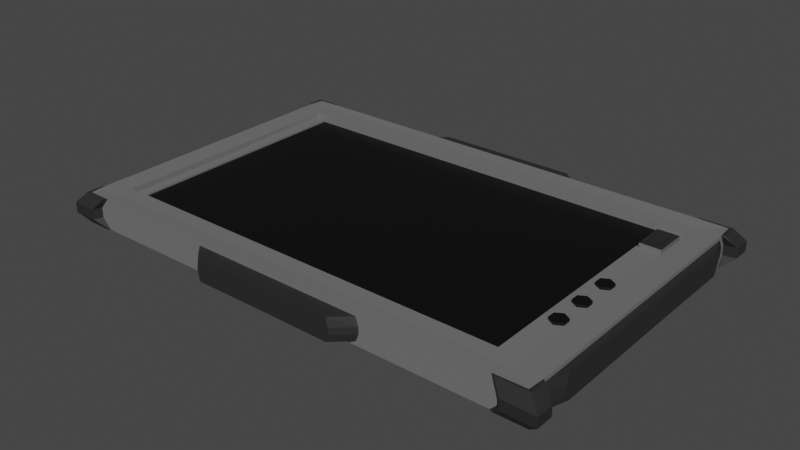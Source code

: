 # Source: tablet.blend  (saved by Blender 2.91.10; exported with 4.5.12 LTS)
import bpy
from mathutils import Matrix  # noqa: F401  (used for matrix-valued properties, if any)

bpy.ops.wm.read_factory_settings(use_empty=True)
scene = bpy.context.scene
scene.name = 'Scene'

# ---- collections
col_collection = bpy.data.collections.new('Collection'); scene.collection.children.link(col_collection)

# ---- materials (node trees are filled in below, after node groups)
mat_material_003 = bpy.data.materials.new('Material.003')
mat_material_003.use_transparent_shadow = False
mat_screen = bpy.data.materials.new('Screen')
mat_screen.use_transparent_shadow = False
mat_rugged = bpy.data.materials.new('Rugged')
mat_rugged.use_transparent_shadow = False
mat_material_004 = bpy.data.materials.new('Material.004')
mat_material_004.use_transparent_shadow = False
mat_material_005 = bpy.data.materials.new('Material.005')
mat_material_005.use_transparent_shadow = False
mat_material_006 = bpy.data.materials.new('Material.006')
mat_material_006.use_transparent_shadow = False

# ---- material node trees
mat_material_003.use_nodes = True; mat_material_003.node_tree.nodes.clear()
_N = mat_material_003.node_tree.nodes; _L = mat_material_003.node_tree.links
n0 = _N.new('ShaderNodeBsdfPrincipled'); n0.name = 'Principled BSDF'; n0.location = (10, 300)
n0.distribution = 'GGX'
n0.subsurface_method = 'BURLEY'
n0.inputs[0].default_value = (0.1593, 0.1593, 0.1593, 1.0)
n0.inputs[3].default_value = 1.45
n0.inputs[27].default_value = (0.0, 0.0, 0.0, 1.0)
n0.inputs[28].default_value = 1.0
n1 = _N.new('ShaderNodeOutputMaterial'); n1.name = 'Material Output'; n1.location = (300, 300)
_L.new(n0.outputs[0], n1.inputs[0])
n1.is_active_output = True
mat_screen.use_nodes = True; mat_screen.node_tree.nodes.clear()
_N = mat_screen.node_tree.nodes; _L = mat_screen.node_tree.links
n0 = _N.new('ShaderNodeBsdfPrincipled'); n0.name = 'Principled BSDF'; n0.location = (10, 300)
n0.distribution = 'GGX'
n0.subsurface_method = 'BURLEY'
n0.inputs[0].default_value = (0.0, 0.0, 0.0, 1.0)
n0.inputs[3].default_value = 1.45
n0.inputs[27].default_value = (0.0, 0.0, 0.0, 1.0)
n0.inputs[28].default_value = 1.0
n1 = _N.new('ShaderNodeOutputMaterial'); n1.name = 'Material Output'; n1.location = (300, 300)
_L.new(n0.outputs[0], n1.inputs[0])
n1.is_active_output = True
mat_rugged.use_nodes = True; mat_rugged.node_tree.nodes.clear()
_N = mat_rugged.node_tree.nodes; _L = mat_rugged.node_tree.links
n0 = _N.new('ShaderNodeBsdfPrincipled'); n0.name = 'Principled BSDF'; n0.location = (10, 300)
n0.distribution = 'GGX'
n0.subsurface_method = 'BURLEY'
n0.inputs[0].default_value = (0.02198, 0.02198, 0.02198, 1.0)
n0.inputs[3].default_value = 1.45
n0.inputs[27].default_value = (0.0, 0.0, 0.0, 1.0)
n0.inputs[28].default_value = 1.0
n1 = _N.new('ShaderNodeOutputMaterial'); n1.name = 'Material Output'; n1.location = (300, 300)
_L.new(n0.outputs[0], n1.inputs[0])
n1.is_active_output = True
mat_material_004.use_nodes = True; mat_material_004.node_tree.nodes.clear()
_N = mat_material_004.node_tree.nodes; _L = mat_material_004.node_tree.links
n0 = _N.new('ShaderNodeBsdfPrincipled'); n0.name = 'Principled BSDF'; n0.location = (10, 300)
n0.distribution = 'GGX'
n0.subsurface_method = 'BURLEY'
n0.inputs[0].default_value = (0.0, 0.0, 0.0, 1.0)
n0.inputs[3].default_value = 1.45
n0.inputs[27].default_value = (0.0, 0.0, 0.0, 1.0)
n0.inputs[28].default_value = 1.0
n1 = _N.new('ShaderNodeOutputMaterial'); n1.name = 'Material Output'; n1.location = (300, 300)
_L.new(n0.outputs[0], n1.inputs[0])
n1.is_active_output = True
mat_material_005.use_nodes = True; mat_material_005.node_tree.nodes.clear()
_N = mat_material_005.node_tree.nodes; _L = mat_material_005.node_tree.links
n0 = _N.new('ShaderNodeBsdfPrincipled'); n0.name = 'Principled BSDF'; n0.location = (10, 300)
n0.distribution = 'GGX'
n0.subsurface_method = 'BURLEY'
n0.inputs[0].default_value = (0.0, 0.0, 0.0, 1.0)
n0.inputs[3].default_value = 1.45
n0.inputs[27].default_value = (0.0, 0.0, 0.0, 1.0)
n0.inputs[28].default_value = 1.0
n1 = _N.new('ShaderNodeOutputMaterial'); n1.name = 'Material Output'; n1.location = (300, 300)
_L.new(n0.outputs[0], n1.inputs[0])
n1.is_active_output = True
mat_material_006.use_nodes = True; mat_material_006.node_tree.nodes.clear()
_N = mat_material_006.node_tree.nodes; _L = mat_material_006.node_tree.links
n0 = _N.new('ShaderNodeBsdfPrincipled'); n0.name = 'Principled BSDF'; n0.location = (10, 300)
n0.distribution = 'GGX'
n0.subsurface_method = 'BURLEY'
n0.inputs[0].default_value = (0.0, 0.0, 0.0, 1.0)
n0.inputs[3].default_value = 1.45
n0.inputs[27].default_value = (0.0, 0.0, 0.0, 1.0)
n0.inputs[28].default_value = 1.0
n1 = _N.new('ShaderNodeOutputMaterial'); n1.name = 'Material Output'; n1.location = (300, 300)
_L.new(n0.outputs[0], n1.inputs[0])
n1.is_active_output = True

# ---- world
world_world = bpy.data.worlds.new('World'); scene.world = world_world
world_world.use_nodes = True; world_world.node_tree.nodes.clear()
_N = world_world.node_tree.nodes; _L = world_world.node_tree.links
n0 = _N.new('ShaderNodeOutputWorld'); n0.name = 'World Output'; n0.location = (300, 300)
n1 = _N.new('ShaderNodeBackground'); n1.name = 'Background'; n1.location = (10, 300)
n1.inputs[0].default_value = (0.05088, 0.05088, 0.05088, 1.0)
_L.new(n1.outputs[0], n0.inputs[0])
n0.is_active_output = True
world_world.color = (0.05088, 0.05088, 0.05088)
world_world.use_sun_shadow = False
world_world.sun_shadow_jitter_overblur = 0.0

# ---- meshes
me_cube = bpy.data.meshes.new('Cube')
me_cube.from_pydata([(-1.698, -1.088, -0.09611), (-1.799, -1.088, 0.09611), (-1.698, 1.088, -0.09611), (-1.799, 1.088, 0.09611), (1.698, -1.088, -0.09611), (1.698, -1.088, 0.09611), (1.698, 1.088, -0.09611), (1.698, 1.088, 0.09611), (-1.698, -1.219, -0.09611), (1.698, -1.219, 0.16), (-1.698, -1.219, 0.16), (-1.698, 1.219, -0.09611), (1.698, 1.219, -0.09611), (4.901e-06, -1.219, 0.16), (0.7739, 1.346, 0.1288), (1.698, -1.219, -0.09611), (-1.886, 1.088, -0.09611), (-1.886, -1.088, -0.09611), (-1.769, 1.27, 0.1606), (-0.7702, 1.346, 0.1288), (1.698, 1.219, 0.16), (1.941, 1.088, -0.09611), (1.941, -1.088, -0.09611), (4.901e-06, 1.219, 0.16), (-1.886, -1.219, -0.09611), (-2.09, 1.177, 0.1353), (-1.892, 1.092, 0.1606), (-1.886, 1.219, -0.09611), (-1.886, -1.088, 0.16), (1.941, 1.219, -0.09611), (-2.09, -1.183, 0.1353), (1.941, -1.219, -0.09611), (-2.074, 1.34, -0.1028), (-0.7709, 1.348, -0.06533), (-0.7709, -1.353, -0.06536), (-0.7969, -1.352, -0.003371), (-0.7969, 1.348, -0.003341), (0.7746, 1.349, -0.06533), (1.956, 1.348, -0.01885), (0.8, -1.352, -0.003576), (0.7746, -1.353, -0.06536), (-2.095, 1.179, -0.07117), (-2.095, -1.185, -0.07117), (-2.094, -1.224, -0.01092), (-2.094, 1.218, -0.01094), (2.157, 1.218, -0.01118), (2.158, 1.179, -0.07119), (2.159, -1.185, -0.07119), (2.157, -1.255, -0.02041), (-2.074, -1.346, -0.1028), (2.141, 1.34, -0.1028), (2.141, -1.346, -0.1028), (-1.698, 0.0, -0.09611), (-1.799, 0.0, 0.09611), (1.698, 0.0, -0.09611), (1.698, 0.0, 0.09611), (-1.886, 0.0, -0.09611), (-1.698, -1.088, 0.16), (1.941, 0.0, -0.09611), (4.901e-06, -1.088, 0.16), (-2.095, 6.446e-06, -0.06771), (2.158, 7.763e-06, -0.06728), (0.0, 1.088, -0.09611), (0.0, 1.088, 0.09611), (0.0, -1.088, -0.09611), (0.0, -1.088, 0.09611), (0.0, 1.219, -0.09611), (1.698, 1.088, 0.16), (0.0, -1.219, -0.09611), (4.901e-06, 1.088, 0.16), (0.0002567, 1.348, -0.06331), (0.0002566, -1.353, -0.06325), (0.0, 0.0, 0.09611), (0.0, 0.0, -0.09611), (-1.799, -4.25e-12, 0.1121), (-1.799, 1.088, 0.1121), (1.088e-06, 1.088, 0.1121), (1.727, 1.006, 0.1121), (1.727, 0.7191, 0.1121), (1.698, -1.088, 0.1121), (1.088e-06, -1.088, 0.1121), (-1.799, -1.088, 0.1121), (-2.092, -1.224, 0.05857), (-1.886, -1.088, 0.1121), (-1.886, 1.088, 0.1121), (-2.092, 1.218, 0.05858), (-0.7969, 1.347, 0.0539), (0.8, 1.347, 0.0541), (-0.7969, -1.351, 0.05387), (-1.886, -4.25e-12, 0.1121), (1.912, 0.7191, 0.1121), (1.941, -1.088, 0.1121), (2.155, -1.224, 0.05831), (1.912, 1.006, 0.1121), (2.155, 1.218, 0.05832), (0.8, -1.351, 0.05407), (1.698, -1.088, 0.16), (-1.698, 1.088, 0.16), (-0.7702, -1.35, 0.1288), (-1.886, -1.915e-11, 0.16), (-1.886, -1.219, 0.16), (-2.074, -1.346, 0.166), (1.941, -1.915e-11, 0.16), (1.941, -1.088, 0.16), (2.153, -1.183, 0.1353), (1.941, -1.219, 0.16), (2.141, -1.346, 0.166), (1.941, 1.219, 0.16), (1.941, 1.088, 0.16), (-1.965, 1.27, 0.1606), (-0.0009979, 1.346, 0.166), (-0.0009981, -1.35, 0.1661), (-2.089, 5.818e-06, 0.1677), (2.152, 7.018e-06, 0.1681), (2.141, 1.34, 0.166), (2.153, 1.177, 0.1353), (-2.074, 1.34, 0.166), (0.7739, -1.35, 0.1288), (-2.199, 1.42, -0.01897), (-2.199, 1.42, 0.06883), (-2.199, 1.267, 0.06883), (-2.199, 1.267, -0.01897), (2.267, -1.426, -0.01897), (2.267, -1.426, 0.06883), (-2.199, -1.273, 0.06883), (-2.199, -1.273, -0.01897), (1.984, -1.426, -0.01897), (1.984, -1.426, 0.06883), (-2.104, 1.359, -0.1047), (-1.894, 1.359, -0.1047), (-1.894, -1.365, -0.1047), (-1.98, -1.426, -0.01897), (-1.98, 1.42, -0.01897), (1.984, 1.42, -0.01897), (1.9, 1.359, -0.1047), (1.9, -1.365, -0.1047), (-2.104, -1.219, -0.1047), (-2.104, 1.212, -0.1047), (2.267, 1.267, -0.01897), (2.171, 1.212, -0.1047), (2.267, -1.273, -0.01897), (2.171, -1.219, -0.1047), (-2.104, -1.365, -0.1047), (-2.199, -1.426, -0.01897), (2.267, 1.42, -0.01897), (2.171, 1.359, -0.1047), (2.171, -1.365, -0.1047), (1.984, 1.42, 0.06883), (2.267, -1.273, 0.06883), (2.267, 1.42, 0.06883), (2.267, 1.267, 0.06883), (-1.98, 1.42, 0.06883), (-2.199, -1.426, 0.06883), (-1.98, -1.426, 0.06883), (-2.104, -1.219, 0.1679), (2.171, -1.219, 0.1679), (-2.104, 1.212, 0.1679), (-1.894, 1.359, 0.1679), (-2.104, 1.359, 0.1679), (1.9, -1.365, 0.1679), (2.171, -1.365, 0.1679), (2.171, 1.359, 0.1679), (1.9, 1.359, 0.1679), (-2.104, -1.365, 0.1679), (-1.894, -1.365, 0.1679), (2.171, 1.212, 0.1679), (1.956, -1.352, -0.01888), (1.956, -1.351, 0.06766), (-1.867, -1.353, -0.1027), (-1.952, -1.352, -0.01888), (-1.952, 1.348, -0.01885), (-1.867, 1.349, -0.1026), (-0.001003, 1.349, -0.1006), (0.8, 1.348, -0.003546), (1.873, 1.349, -0.1026), (1.873, -1.353, -0.1027), (-0.001003, -1.353, -0.1005), (1.956, 1.347, 0.0677), (-1.952, 1.347, 0.06769), (-1.952, -1.351, 0.06766), (-1.867, 1.346, 0.1661), (1.873, -1.35, 0.1661), (1.873, 1.346, 0.1661), (-1.867, -1.35, 0.1661), (0.0002588, 1.346, 0.1287), (0.0002587, -1.35, 0.1288), (0.0001005, 1.485, -0.01928), (0.6494, 1.485, -0.003546), (0.0001005, -1.489, -0.01923), (-0.6464, -1.489, -0.003371), (0.0001008, -1.488, 0.06664), (0.0001009, 1.484, 0.06659), (-0.6464, 1.485, -0.003341), (0.6494, -1.489, -0.003576), (0.0004262, -1.49, -0.06325), (0.0004263, 1.486, -0.06331), (0.0004279, -1.487, 0.1288), (0.000428, 1.483, 0.1287), (0.6494, 1.484, 0.0541), (-0.6464, -1.488, 0.05387), (-0.6464, 1.484, 0.0539), (0.6494, -1.488, 0.05407), (-0.6253, -1.49, -0.06536), (-0.6253, 1.486, -0.06533), (0.6288, 1.486, -0.06533), (0.6288, -1.49, -0.06536), (-0.6247, 1.483, 0.1288), (0.6282, -1.487, 0.1288), (0.6282, 1.483, 0.1288), (-0.6247, -1.487, 0.1288), (-2.092, 1.249, 0.06635), (-2.094, 1.249, -0.02015), (-2.092, -1.255, 0.06636), (-2.094, -1.255, -0.02015), (-2.096, 6.214e-06, -0.09875), (-2.096, -1.201, -0.1023), (-2.096, 1.195, -0.1023), (2.157, 1.249, -0.02042), (2.159, 1.195, -0.1023), (2.159, 7.501e-06, -0.09832), (2.157, -1.224, -0.01116), (2.159, -1.201, -0.1023), (2.155, -1.255, 0.06608), (2.155, 1.249, 0.06608), (-2.089, -1.201, 0.1663), (2.152, -1.201, 0.1663), (-2.089, 1.195, 0.1663), (2.152, 1.195, 0.1663), (-2.09, 5.726e-06, 0.1367), (2.153, 6.896e-06, 0.1371), (-2.155, -0.0002248, -0.01904), (-2.153, -0.000225, 0.06678), (-2.155, 1.03, -0.01094), (2.218, -0.0002244, -0.01883), (2.218, -1.036, -0.01116), (-2.155, -1.036, -0.01092), (2.218, 1.03, -0.01118), (2.216, -0.0002245, 0.06699), (2.22, -0.0003052, -0.06728), (-2.156, -0.0003063, -0.06771), (-2.151, -0.0003069, 0.1367), (-2.153, 1.03, 0.05858), (2.216, -1.036, 0.05831), (-2.153, -1.036, 0.05857), (2.216, 1.03, 0.05832), (2.214, -0.000306, 0.1371), (-2.157, -1.003, -0.07117), (-2.156, 0.9969, -0.07117), (2.22, 0.9969, -0.07119), (2.22, -1.003, -0.07119), (-2.151, -1.001, 0.1353), (2.214, -1.001, 0.1353), (-2.151, 0.9954, 0.1353), (2.214, 0.9953, 0.1353), (1.941, 1.088, 0.1121), (1.698, 1.088, 0.1121), (1.698, -4.25e-12, 0.1121), (1.941, -4.25e-12, 0.1121), (1.876, 0.9698, 0.1579), (1.763, 0.9698, 0.1579), (1.763, 0.7557, 0.1579), (1.876, 0.7557, 0.1579), (1.912, 1.006, 0.1579), (1.727, 1.006, 0.1579), (1.727, 0.7191, 0.1579), (1.912, 0.7191, 0.1579), (1.864, 0.9582, 0.1505), (1.775, 0.9582, 0.1505), (1.775, 0.7673, 0.1505), (1.864, 0.7673, 0.1505), (1.876, 0.9698, 0.1505), (1.763, 0.9698, 0.1505), (1.763, 0.7557, 0.1505), (1.876, 0.7557, 0.1505), (1.864, 0.9582, 0.1629), (1.775, 0.9582, 0.1629), (1.775, 0.7673, 0.1629), (1.864, 0.7673, 0.1629)], [], [(17, 24, 49, 215), (62, 2, 11, 66), (69, 67, 20, 23), (59, 57, 10, 13), (73, 54, 4, 64), (72, 53, 1, 65), (29, 12, 174, 50), (26, 109, 116, 226), (10, 57, 28, 100), (52, 0, 17, 56), (228, 25, 252, 240), (11, 2, 16, 27), (54, 6, 21, 58), (64, 4, 15, 68), (49, 168, 130, 142), (11, 27, 32, 171), (31, 22, 221, 51), (1, 53, 74, 81), (106, 181, 159, 160), (63, 7, 255, 76), (39, 95, 201, 193), (43, 82, 243, 235), (24, 8, 168, 49), (15, 4, 22, 31), (218, 50, 145, 139), (65, 1, 81, 80), (0, 8, 24, 17), (6, 12, 29, 21), (66, 11, 171, 172), (179, 183, 164, 153), (182, 114, 161, 162), (87, 173, 187, 198), (14, 87, 198, 208), (92, 220, 234, 242), (94, 115, 253, 244), (175, 51, 146, 135), (166, 175, 135, 126), (48, 222, 148, 140), (183, 101, 163, 164), (174, 38, 133, 134), (226, 116, 158, 156), (50, 174, 134, 145), (21, 29, 50, 218), (178, 170, 132, 151), (68, 15, 175, 176), (58, 21, 218, 219), (71, 40, 205, 194), (53, 3, 75, 74), (5, 65, 80, 79), (27, 16, 216, 32), (15, 31, 51, 175), (56, 17, 215, 214), (95, 117, 207, 201), (38, 177, 147, 133), (16, 56, 214, 216), (85, 44, 232, 241), (22, 58, 219, 221), (220, 47, 249, 234), (25, 85, 241, 252), (225, 106, 160, 155), (55, 5, 79, 256), (4, 54, 58, 22), (2, 52, 56, 16), (63, 3, 53, 72), (62, 6, 54, 73), (61, 46, 248, 238), (2, 62, 73, 52), (7, 63, 72, 55), (40, 39, 193, 205), (8, 68, 176, 168), (86, 19, 206, 200), (117, 185, 196, 207), (12, 66, 172, 174), (211, 210, 120, 121), (0, 64, 68, 8), (7, 55, 256, 255), (3, 63, 76, 75), (55, 72, 65, 5), (52, 73, 64, 0), (6, 62, 66, 12), (254, 257, 102, 108), (256, 79, 91, 257), (91, 79, 96, 103), (101, 224, 154, 163), (83, 89, 99, 28), (173, 37, 204, 187), (221, 48, 140, 141), (34, 71, 194, 202), (104, 92, 242, 251), (46, 45, 236, 248), (74, 75, 84, 89), (19, 184, 197, 206), (79, 80, 59, 96), (70, 33, 203, 195), (75, 76, 69, 97), (257, 91, 103, 102), (84, 75, 97, 26), (80, 81, 57, 59), (177, 182, 162, 147), (181, 167, 127, 159), (89, 84, 26, 99), (81, 74, 89, 83), (76, 255, 67, 69), (90, 93, 262, 265), (170, 171, 129, 132), (114, 227, 165, 161), (82, 30, 250, 243), (81, 83, 28, 57), (20, 107, 114, 182), (99, 26, 226, 112), (23, 20, 182, 110), (10, 100, 101, 183), (96, 9, 105, 103), (97, 18, 109, 26), (103, 105, 106, 225), (20, 67, 108, 107), (105, 9, 181, 106), (107, 108, 227, 114), (13, 10, 183, 111), (102, 103, 225, 113), (100, 28, 224, 101), (109, 18, 180, 116), (108, 102, 113, 227), (28, 99, 112, 224), (9, 13, 111, 181), (18, 23, 110, 180), (97, 69, 23, 18), (96, 59, 13, 9), (215, 49, 142, 136), (255, 254, 108, 67), (115, 229, 245, 253), (168, 169, 131, 130), (118, 121, 120, 119), (132, 118, 119, 151), (122, 140, 148, 123), (126, 122, 123, 127), (134, 133, 144, 145), (138, 139, 145, 144), (141, 140, 122, 146), (137, 121, 118, 128), (125, 136, 142, 143), (126, 135, 146, 122), (130, 131, 143, 142), (132, 129, 128, 118), (125, 143, 152, 124), (144, 133, 147, 149), (138, 144, 149, 150), (143, 131, 153, 152), (124, 152, 163, 154), (150, 149, 161, 165), (151, 119, 158, 157), (127, 123, 160, 159), (149, 147, 162, 161), (152, 153, 164, 163), (123, 148, 155, 160), (119, 120, 156, 158), (212, 213, 125, 124), (116, 180, 157, 158), (167, 166, 126, 127), (32, 216, 137, 128), (213, 215, 136, 125), (224, 212, 124, 154), (223, 217, 138, 150), (227, 223, 150, 165), (169, 179, 153, 131), (216, 211, 121, 137), (222, 225, 155, 148), (51, 221, 141, 146), (217, 218, 139, 138), (210, 226, 156, 120), (171, 32, 128, 129), (180, 178, 151, 157), (95, 39, 166, 167), (34, 35, 169, 168), (36, 33, 171, 170), (33, 70, 172, 171), (37, 173, 38, 174), (39, 40, 175, 166), (40, 71, 176, 175), (173, 87, 177, 38), (86, 36, 170, 178), (35, 88, 179, 169), (70, 37, 174, 172), (71, 34, 168, 176), (19, 86, 178, 180), (117, 95, 167, 181), (87, 14, 182, 177), (88, 98, 183, 179), (14, 184, 110, 182), (98, 185, 111, 183), (184, 19, 180, 110), (185, 117, 181, 111), (187, 186, 191, 198), (195, 186, 187, 204), (194, 188, 189, 202), (188, 193, 201, 190), (189, 188, 190, 199), (186, 192, 200, 191), (205, 193, 188, 194), (203, 192, 186, 195), (190, 201, 207, 196), (191, 200, 206, 197), (199, 190, 196, 209), (198, 191, 197, 208), (98, 88, 199, 209), (36, 86, 200, 192), (35, 34, 202, 189), (184, 14, 208, 197), (88, 35, 189, 199), (33, 36, 192, 203), (185, 98, 209, 196), (37, 70, 195, 204), (44, 85, 210, 211), (82, 43, 213, 212), (42, 60, 214, 215), (43, 42, 215, 213), (41, 44, 211, 216), (45, 46, 218, 217), (46, 61, 219, 218), (47, 220, 48, 221), (220, 92, 222, 48), (60, 41, 216, 214), (61, 47, 221, 219), (94, 45, 217, 223), (30, 82, 212, 224), (92, 104, 225, 222), (85, 25, 226, 210), (115, 94, 223, 227), (25, 228, 112, 226), (104, 229, 113, 225), (228, 30, 224, 112), (229, 115, 227, 113), (230, 235, 243, 231), (232, 230, 231, 241), (239, 230, 232, 247), (238, 233, 234, 249), (234, 233, 237, 242), (248, 236, 233, 238), (246, 235, 230, 239), (233, 236, 244, 237), (242, 237, 245, 251), (241, 231, 240, 252), (237, 244, 253, 245), (231, 243, 250, 240), (41, 60, 239, 247), (60, 42, 246, 239), (229, 104, 251, 245), (47, 61, 238, 249), (42, 43, 235, 246), (30, 228, 240, 250), (45, 94, 244, 236), (44, 41, 247, 232), (77, 93, 254, 255), (78, 77, 255, 256), (93, 90, 257, 254), (90, 78, 256, 257), (261, 258, 270, 273), (93, 77, 263, 262), (78, 90, 265, 264), (77, 78, 264, 263), (259, 258, 262, 263), (260, 259, 263, 264), (258, 261, 265, 262), (261, 260, 264, 265), (268, 269, 277, 276), (258, 259, 271, 270), (260, 261, 273, 272), (259, 260, 272, 271), (267, 266, 270, 271), (268, 267, 271, 272), (266, 269, 273, 270), (269, 268, 272, 273), (275, 276, 277, 274), (267, 268, 276, 275), (269, 266, 274, 277), (266, 267, 275, 274)])
me_cube.polygons.foreach_set('material_index', [0, 0, 0, 0, 0, 1, 0, 0, 0, 0, 2, 0, 0, 0, 2, 0, 0, 0, 2, 0, 2, 2, 0, 0, 2, 0, 0, 0, 0, 2, 2, 2, 2, 2, 2, 2, 2, 2, 2, 2, 2, 2, 0, 2, 0, 0, 2, 0, 0, 0, 0, 0, 2, 2, 0, 2, 0, 2, 2, 2, 0, 0, 0, 1, 0, 2, 0, 1, 2, 0, 2, 2, 0, 2, 0, 0, 0, 1, 0, 0, 0, 0, 0, 2, 0, 2, 2, 2, 2, 2, 0, 2, 0, 2, 0, 0, 0, 0, 2, 2, 0, 0, 0, 0, 2, 2, 2, 0, 0, 0, 0, 0, 0, 0, 0, 0, 0, 0, 0, 0, 0, 0, 0, 0, 0, 0, 0, 0, 2, 0, 2, 2, 2, 2, 2, 2, 2, 2, 2, 2, 2, 2, 2, 2, 2, 2, 2, 2, 2, 2, 2, 2, 2, 2, 2, 2, 2, 2, 2, 2, 2, 2, 2, 2, 2, 2, 2, 2, 2, 2, 2, 2, 0, 0, 0, 0, 0, 0, 0, 0, 0, 0, 0, 0, 0, 0, 0, 0, 0, 0, 0, 0, 2, 2, 2, 2, 2, 2, 2, 2, 2, 2, 2, 2, 2, 2, 2, 2, 2, 2, 2, 2, 0, 0, 0, 0, 0, 0, 0, 0, 0, 0, 0, 0, 0, 0, 0, 0, 0, 0, 0, 0, 2, 2, 2, 2, 2, 2, 2, 2, 2, 2, 2, 2, 2, 2, 2, 2, 2, 2, 2, 2, 0, 0, 0, 0, 2, 0, 0, 0, 2, 2, 2, 2, 2, 2, 2, 2, 2, 2, 2, 2, 2, 2, 2, 2])
_uv = me_cube.uv_layers.new(name='UVMap')
_uv.uv.foreach_set('vector', [0.125, 0.75, 0.125, 0.75, 0.125, 0.75, 0.125, 0.75, 0.25, 0.5, 0.125, 0.5, 0.125, 0.5, 0.25, 0.5, 0.75, 0.5, 0.625, 0.5, 0.625, 0.5, 0.75, 0.5, 0.75, 0.75, 0.875, 0.75, 0.875, 0.75, 0.75, 0.75, 0.25, 0.625, 0.375, 0.625, 0.375, 0.75, 0.25, 0.75, 0.75, 0.625, 0.875, 0.625, 0.875, 0.75, 0.75, 0.75, 0.375, 0.5, 0.375, 0.5, 0.375, 0.5, 0.375, 0.5, 0.875, 0.5, 0.875, 0.5, 0.875, 0.5, 0.875, 0.5, 0.875, 0.75, 0.875, 0.75, 0.875, 0.75, 0.875, 0.75, 0.125, 0.625, 0.125, 0.75, 0.125, 0.75, 0.125, 0.625, 0.625, 0.125, 0.625, 0.2464, 0.625, 0.2464, 0.625, 0.125, 0.125, 0.5, 0.125, 0.5, 0.125, 0.5, 0.125, 0.5, 0.375, 0.625, 0.375, 0.5, 0.375, 0.5, 0.375, 0.625, 0.25, 0.75, 0.375, 0.75, 0.375, 0.75, 0.25, 0.75, 0.125, 0.75, 0.125, 0.75, 0.125, 0.75, 0.125, 0.75, 0.125, 0.5, 0.125, 0.5, 0.125, 0.5, 0.125, 0.5, 0.375, 0.75, 0.375, 0.75, 0.375, 0.75, 0.375, 0.75, 0.875, 0.75, 0.875, 0.625, 0.875, 0.625, 0.875, 0.75, 0.625, 0.75, 0.625, 0.75, 0.625, 0.75, 0.625, 0.75, 0.75, 0.5, 0.625, 0.5, 0.625, 0.5, 0.75, 0.5, 0.6707, 0.7533, 0.625, 0.7531, 0.625, 0.7531, 0.6707, 0.7533, 0.653, 0.00367, 0.625, 0.003492, 0.625, 0.003492, 0.653, 0.00367, 0.125, 0.75, 0.125, 0.75, 0.125, 0.75, 0.125, 0.75, 0.375, 0.75, 0.375, 0.75, 0.375, 0.75, 0.375, 0.75, 0.375, 0.5, 0.375, 0.5, 0.375, 0.5, 0.375, 0.5, 0.75, 0.75, 0.875, 0.75, 0.875, 0.75, 0.75, 0.75, 0.125, 0.75, 0.125, 0.75, 0.125, 0.75, 0.125, 0.75, 0.375, 0.5, 0.375, 0.5, 0.375, 0.5, 0.375, 0.5, 0.25, 0.5, 0.125, 0.5, 0.125, 0.5, 0.25, 0.5, 0.625, 1.0, 0.625, 1.0, 0.625, 1.0, 0.625, 1.0, 0.625, 0.5, 0.625, 0.5, 0.625, 0.5, 0.625, 0.5, 0.625, 0.4969, 0.625, 0.4976, 0.625, 0.4976, 0.625, 0.4969, 0.625, 0.4968, 0.625, 0.4969, 0.625, 0.4969, 0.625, 0.4968, 0.625, 0.7465, 0.625, 0.7469, 0.625, 0.7469, 0.625, 0.7465, 0.625, 0.5035, 0.625, 0.5036, 0.625, 0.5036, 0.625, 0.5035, 0.375, 0.75, 0.375, 0.75, 0.375, 0.75, 0.375, 0.75, 0.625, 0.75, 0.375, 0.75, 0.375, 0.75, 0.625, 0.75, 0.625, 0.75, 0.625, 0.75, 0.625, 0.75, 0.625, 0.75, 0.875, 0.75, 0.875, 0.75, 0.875, 0.75, 0.875, 0.75, 0.375, 0.5, 0.625, 0.5, 0.625, 0.5, 0.375, 0.5, 0.875, 0.5, 0.875, 0.5, 0.875, 0.5, 0.875, 0.5, 0.375, 0.5, 0.375, 0.5, 0.375, 0.5, 0.375, 0.5, 0.375, 0.5, 0.375, 0.5, 0.375, 0.5, 0.375, 0.5, 0.625, 0.25, 0.625, 0.25, 0.625, 0.25, 0.625, 0.25, 0.25, 0.75, 0.375, 0.75, 0.375, 0.75, 0.25, 0.75, 0.375, 0.625, 0.375, 0.5, 0.375, 0.5, 0.375, 0.625, 0.4897, 0.875, 0.4863, 0.7534, 0.4863, 0.7534, 0.4897, 0.875, 0.875, 0.625, 0.875, 0.5, 0.875, 0.5, 0.875, 0.625, 0.625, 0.75, 0.75, 0.75, 0.75, 0.75, 0.625, 0.75, 0.125, 0.5, 0.125, 0.5, 0.125, 0.5, 0.125, 0.5, 0.375, 0.75, 0.375, 0.75, 0.375, 0.75, 0.375, 0.75, 0.125, 0.625, 0.125, 0.75, 0.125, 0.75, 0.125, 0.625, 0.625, 0.7531, 0.625, 0.7532, 0.625, 0.7532, 0.625, 0.7531, 0.625, 0.5, 0.625, 0.5, 0.625, 0.5, 0.625, 0.5, 0.125, 0.5, 0.125, 0.625, 0.125, 0.625, 0.125, 0.5, 0.625, 0.2465, 0.653, 0.2463, 0.653, 0.2463, 0.625, 0.2465, 0.375, 0.75, 0.375, 0.625, 0.375, 0.625, 0.375, 0.75, 0.625, 0.7469, 0.4697, 0.7463, 0.4697, 0.7463, 0.625, 0.7469, 0.625, 0.2464, 0.625, 0.2465, 0.625, 0.2465, 0.625, 0.2464, 0.625, 0.75, 0.625, 0.75, 0.625, 0.75, 0.625, 0.75, 0.625, 0.625, 0.625, 0.75, 0.625, 0.75, 0.625, 0.625, 0.375, 0.75, 0.375, 0.625, 0.375, 0.625, 0.375, 0.75, 0.125, 0.5, 0.125, 0.625, 0.125, 0.625, 0.125, 0.5, 0.75, 0.5, 0.875, 0.5, 0.875, 0.625, 0.75, 0.625, 0.25, 0.5, 0.375, 0.5, 0.375, 0.625, 0.25, 0.625, 0.4726, 0.625, 0.4697, 0.5038, 0.4697, 0.5038, 0.4726, 0.625, 0.125, 0.5, 0.25, 0.5, 0.25, 0.625, 0.125, 0.625, 0.625, 0.5, 0.75, 0.5, 0.75, 0.625, 0.625, 0.625, 0.4863, 0.7534, 0.6707, 0.7533, 0.6707, 0.7533, 0.4863, 0.7534, 0.125, 0.75, 0.25, 0.75, 0.25, 0.75, 0.125, 0.75, 0.625, 0.2531, 0.625, 0.2532, 0.625, 0.2532, 0.625, 0.2531, 0.625, 0.7532, 0.625, 0.875, 0.625, 0.875, 0.625, 0.7532, 0.375, 0.5, 0.25, 0.5, 0.25, 0.5, 0.375, 0.5, 0.625, 0.25, 0.625, 0.25, 0.625, 0.25, 0.625, 0.25, 0.125, 0.75, 0.25, 0.75, 0.25, 0.75, 0.125, 0.75, 0.625, 0.5, 0.625, 0.625, 0.625, 0.625, 0.625, 0.5, 0.875, 0.5, 0.75, 0.5, 0.75, 0.5, 0.875, 0.5, 0.625, 0.625, 0.75, 0.625, 0.75, 0.75, 0.625, 0.75, 0.125, 0.625, 0.25, 0.625, 0.25, 0.75, 0.125, 0.75, 0.375, 0.5, 0.25, 0.5, 0.25, 0.5, 0.375, 0.5, 0.625, 0.5, 0.625, 0.625, 0.625, 0.625, 0.625, 0.5, 0.625, 0.625, 0.625, 0.75, 0.625, 0.75, 0.625, 0.625, 0.625, 0.75, 0.625, 0.75, 0.625, 0.75, 0.625, 0.75, 0.875, 0.75, 0.875, 0.75, 0.875, 0.75, 0.875, 0.75, 0.875, 0.75, 0.875, 0.625, 0.875, 0.625, 0.875, 0.75, 0.625, 0.4976, 0.4863, 0.4966, 0.4863, 0.4966, 0.625, 0.4976, 0.375, 0.75, 0.625, 0.75, 0.625, 0.75, 0.375, 0.75, 0.4863, 0.9966, 0.4897, 0.875, 0.4897, 0.875, 0.4863, 0.9966, 0.625, 0.7464, 0.625, 0.7465, 0.625, 0.7465, 0.625, 0.7464, 0.4697, 0.5038, 0.625, 0.5031, 0.625, 0.5031, 0.4697, 0.5038, 0.875, 0.625, 0.875, 0.5, 0.875, 0.5, 0.875, 0.625, 0.625, 0.2532, 0.625, 0.375, 0.625, 0.375, 0.625, 0.2532, 0.625, 0.75, 0.75, 0.75, 0.75, 0.75, 0.625, 0.75, 0.4896, 0.375, 0.4863, 0.2534, 0.4863, 0.2534, 0.4896, 0.375, 0.875, 0.5, 0.75, 0.5, 0.75, 0.5, 0.875, 0.5, 0.625, 0.625, 0.625, 0.75, 0.625, 0.75, 0.625, 0.625, 0.875, 0.5, 0.875, 0.5, 0.875, 0.5, 0.875, 0.5, 0.75, 0.75, 0.875, 0.75, 0.875, 0.75, 0.75, 0.75, 0.625, 0.5, 0.625, 0.5, 0.625, 0.5, 0.625, 0.5, 0.625, 0.75, 0.625, 0.75, 0.625, 0.75, 0.625, 0.75, 0.875, 0.625, 0.875, 0.5, 0.875, 0.5, 0.875, 0.625, 0.875, 0.75, 0.875, 0.625, 0.875, 0.625, 0.875, 0.75, 0.75, 0.5, 0.625, 0.5, 0.625, 0.5, 0.75, 0.5, 0.625, 0.6199, 0.625, 0.5051, 0.625, 0.5051, 0.625, 0.6199, 0.625, 0.25, 0.375, 0.25, 0.375, 0.25, 0.625, 0.25, 0.625, 0.5, 0.625, 0.5, 0.625, 0.5, 0.625, 0.5, 0.625, 0.003492, 0.625, 0.003575, 0.625, 0.003575, 0.625, 0.003492, 0.875, 0.75, 0.875, 0.75, 0.875, 0.75, 0.875, 0.75, 0.625, 0.5, 0.625, 0.5, 0.625, 0.5, 0.625, 0.5, 0.875, 0.625, 0.875, 0.5, 0.875, 0.5, 0.875, 0.625, 0.75, 0.5, 0.625, 0.5, 0.625, 0.5, 0.75, 0.5, 0.875, 0.75, 0.875, 0.75, 0.875, 0.75, 0.875, 0.75, 0.625, 0.75, 0.625, 0.75, 0.625, 0.75, 0.625, 0.75, 0.875, 0.5, 0.875, 0.5, 0.875, 0.5, 0.875, 0.5, 0.625, 0.75, 0.625, 0.75, 0.625, 0.75, 0.625, 0.75, 0.625, 0.5, 0.625, 0.5, 0.625, 0.5, 0.625, 0.5, 0.625, 0.75, 0.625, 0.75, 0.625, 0.75, 0.625, 0.75, 0.625, 0.5, 0.625, 0.5, 0.625, 0.5, 0.625, 0.5, 0.75, 0.75, 0.875, 0.75, 0.875, 0.75, 0.75, 0.75, 0.625, 0.625, 0.625, 0.75, 0.625, 0.75, 0.625, 0.625, 0.875, 0.75, 0.875, 0.75, 0.875, 0.75, 0.875, 0.75, 0.875, 0.5, 0.875, 0.5, 0.875, 0.5, 0.875, 0.5, 0.625, 0.5, 0.625, 0.625, 0.625, 0.625, 0.625, 0.5, 0.875, 0.75, 0.875, 0.625, 0.875, 0.625, 0.875, 0.75, 0.625, 0.75, 0.75, 0.75, 0.75, 0.75, 0.625, 0.75, 0.875, 0.5, 0.75, 0.5, 0.75, 0.5, 0.875, 0.5, 0.875, 0.5, 0.75, 0.5, 0.75, 0.5, 0.875, 0.5, 0.625, 0.75, 0.75, 0.75, 0.75, 0.75, 0.625, 0.75, 0.125, 0.75, 0.125, 0.75, 0.125, 0.75, 0.125, 0.75, 0.625, 0.5, 0.625, 0.5, 0.625, 0.5, 0.625, 0.5, 0.625, 0.5036, 0.625, 0.625, 0.625, 0.625, 0.625, 0.5036, 0.375, 1.0, 0.625, 1.0, 0.625, 1.0, 0.375, 1.0, 0.625, 0.25, 0.625, 0.25, 0.625, 0.25, 0.625, 0.25, 0.625, 0.25, 0.625, 0.25, 0.625, 0.25, 0.625, 0.25, 0.625, 0.75, 0.625, 0.75, 0.625, 0.75, 0.625, 0.75, 0.625, 0.75, 0.625, 0.75, 0.625, 0.75, 0.625, 0.75, 0.375, 0.5, 0.625, 0.5, 0.625, 0.5, 0.375, 0.5, 0.625, 0.5, 0.375, 0.5, 0.375, 0.5, 0.625, 0.5, 0.375, 0.75, 0.625, 0.75, 0.625, 0.75, 0.375, 0.75, 0.375, 0.25, 0.625, 0.25, 0.625, 0.25, 0.375, 0.25, 0.625, 0.0, 0.375, 0.0, 0.375, 0.0, 0.625, 0.0, 0.625, 0.75, 0.375, 0.75, 0.375, 0.75, 0.625, 0.75, 0.375, 1.0, 0.625, 1.0, 0.625, 1.0, 0.375, 1.0, 0.625, 0.25, 0.375, 0.25, 0.375, 0.25, 0.625, 0.25, 0.625, 0.0, 0.625, 0.0, 0.625, 0.0, 0.625, 0.0, 0.625, 0.5, 0.625, 0.5, 0.625, 0.5, 0.625, 0.5, 0.625, 0.5, 0.625, 0.5, 0.625, 0.5, 0.625, 0.5, 0.625, 1.0, 0.625, 1.0, 0.625, 1.0, 0.625, 1.0, 0.625, 0.0, 0.625, 0.0, 0.625, 0.0, 0.625, 0.0, 0.625, 0.5, 0.625, 0.5, 0.625, 0.5, 0.625, 0.5, 0.625, 0.25, 0.625, 0.25, 0.625, 0.25, 0.625, 0.25, 0.625, 0.75, 0.625, 0.75, 0.625, 0.75, 0.625, 0.75, 0.625, 0.5, 0.625, 0.5, 0.625, 0.5, 0.625, 0.5, 0.625, 1.0, 0.625, 1.0, 0.625, 1.0, 0.625, 1.0, 0.625, 0.75, 0.625, 0.75, 0.625, 0.75, 0.625, 0.75, 0.625, 0.25, 0.625, 0.25, 0.625, 0.25, 0.625, 0.25, 0.625, 0.0, 0.625, 0.0, 0.625, 0.0, 0.625, 0.0, 0.875, 0.5, 0.875, 0.5, 0.875, 0.5, 0.875, 0.5, 0.625, 0.75, 0.625, 0.75, 0.625, 0.75, 0.625, 0.75, 0.125, 0.5, 0.125, 0.5, 0.125, 0.5, 0.125, 0.5, 0.625, 0.0, 0.375, 0.0, 0.375, 0.0, 0.625, 0.0, 0.625, 0.0, 0.625, 0.0, 0.625, 0.0, 0.625, 0.0, 0.625, 0.5, 0.625, 0.5, 0.625, 0.5, 0.625, 0.5, 0.625, 0.5, 0.625, 0.5, 0.625, 0.5, 0.625, 0.5, 0.625, 1.0, 0.625, 1.0, 0.625, 1.0, 0.625, 1.0, 0.375, 0.25, 0.625, 0.25, 0.625, 0.25, 0.375, 0.25, 0.625, 0.75, 0.625, 0.75, 0.625, 0.75, 0.625, 0.75, 0.375, 0.75, 0.375, 0.75, 0.375, 0.75, 0.375, 0.75, 0.625, 0.5, 0.375, 0.5, 0.375, 0.5, 0.625, 0.5, 0.625, 0.25, 0.625, 0.25, 0.625, 0.25, 0.625, 0.25, 0.125, 0.5, 0.125, 0.5, 0.125, 0.5, 0.125, 0.5, 0.625, 0.25, 0.625, 0.25, 0.625, 0.25, 0.625, 0.25, 0.625, 0.7531, 0.6707, 0.7533, 0.625, 0.75, 0.625, 0.75, 0.4863, 0.9966, 0.625, 0.9976, 0.625, 1.0, 0.375, 1.0, 0.625, 0.2524, 0.4863, 0.2534, 0.375, 0.25, 0.625, 0.25, 0.4863, 0.2534, 0.4896, 0.375, 0.375, 0.375, 0.375, 0.25, 0.4863, 0.4966, 0.625, 0.4976, 0.625, 0.5, 0.375, 0.5, 0.6707, 0.7533, 0.4863, 0.7534, 0.375, 0.75, 0.625, 0.75, 0.4863, 0.7534, 0.4897, 0.875, 0.375, 0.875, 0.375, 0.75, 0.625, 0.4976, 0.625, 0.4969, 0.625, 0.5, 0.625, 0.5, 0.625, 0.2531, 0.625, 0.2524, 0.625, 0.25, 0.625, 0.25, 0.625, 0.9976, 0.625, 0.9969, 0.625, 1.0, 0.625, 1.0, 0.4896, 0.375, 0.4863, 0.4966, 0.375, 0.5, 0.375, 0.375, 0.4897, 0.875, 0.4863, 0.9966, 0.375, 1.0, 0.375, 0.875, 0.625, 0.2532, 0.625, 0.2531, 0.625, 0.25, 0.625, 0.25, 0.625, 0.7532, 0.625, 0.7531, 0.625, 0.75, 0.625, 0.75, 0.625, 0.4969, 0.625, 0.4968, 0.625, 0.5, 0.625, 0.5, 0.625, 0.9969, 0.625, 0.9968, 0.625, 1.0, 0.625, 1.0, 0.625, 0.4968, 0.625, 0.375, 0.625, 0.375, 0.625, 0.5, 0.625, 0.9968, 0.625, 0.875, 0.625, 0.875, 0.625, 1.0, 0.625, 0.375, 0.625, 0.2532, 0.625, 0.25, 0.625, 0.375, 0.625, 0.875, 0.625, 0.7532, 0.625, 0.75, 0.625, 0.875, 0.625, 0.4976, 0.625, 0.375, 0.625, 0.375, 0.625, 0.4969, 0.4896, 0.375, 0.625, 0.375, 0.625, 0.4976, 0.4863, 0.4966, 0.4897, 0.875, 0.625, 0.875, 0.625, 0.9976, 0.4863, 0.9966, 0.625, 0.875, 0.6707, 0.7533, 0.625, 0.7531, 0.625, 0.875, 0.625, 0.9976, 0.625, 0.875, 0.625, 0.875, 0.625, 0.9969, 0.625, 0.375, 0.625, 0.2524, 0.625, 0.2531, 0.625, 0.375, 0.4863, 0.7534, 0.6707, 0.7533, 0.625, 0.875, 0.4897, 0.875, 0.4863, 0.2534, 0.625, 0.2524, 0.625, 0.375, 0.4896, 0.375, 0.625, 0.875, 0.625, 0.7531, 0.625, 0.7532, 0.625, 0.875, 0.625, 0.375, 0.625, 0.2531, 0.625, 0.2532, 0.625, 0.375, 0.625, 0.9969, 0.625, 0.875, 0.625, 0.875, 0.625, 0.9968, 0.625, 0.4969, 0.625, 0.375, 0.625, 0.375, 0.625, 0.4968, 0.625, 0.9968, 0.625, 0.9969, 0.625, 0.9969, 0.625, 0.9968, 0.625, 0.2524, 0.625, 0.2531, 0.625, 0.2531, 0.625, 0.2524, 0.625, 0.9976, 0.4863, 0.9966, 0.4863, 0.9966, 0.625, 0.9976, 0.625, 0.375, 0.625, 0.4968, 0.625, 0.4968, 0.625, 0.375, 0.625, 0.9969, 0.625, 0.9976, 0.625, 0.9976, 0.625, 0.9969, 0.4863, 0.2534, 0.625, 0.2524, 0.625, 0.2524, 0.4863, 0.2534, 0.625, 0.875, 0.625, 0.9968, 0.625, 0.9968, 0.625, 0.875, 0.4863, 0.4966, 0.4896, 0.375, 0.4896, 0.375, 0.4863, 0.4966, 0.653, 0.2463, 0.625, 0.2465, 0.625, 0.25, 0.625, 0.25, 0.625, 0.003492, 0.653, 0.00367, 0.625, 0.0, 0.625, 0.0, 0.4695, 0.003747, 0.4724, 0.125, 0.375, 0.125, 0.375, 0.0, 0.653, 0.00367, 0.4695, 0.003747, 0.375, 0.0, 0.625, 0.0, 0.4695, 0.2462, 0.653, 0.2463, 0.625, 0.25, 0.375, 0.25, 0.625, 0.5031, 0.4697, 0.5038, 0.375, 0.5, 0.625, 0.5, 0.4697, 0.5038, 0.4726, 0.625, 0.375, 0.625, 0.375, 0.5, 0.4697, 0.7463, 0.625, 0.7469, 0.625, 0.75, 0.375, 0.75, 0.625, 0.7469, 0.625, 0.7465, 0.625, 0.75, 0.625, 0.75, 0.4724, 0.125, 0.4695, 0.2462, 0.375, 0.25, 0.375, 0.125, 0.4726, 0.625, 0.4697, 0.7463, 0.375, 0.75, 0.375, 0.625, 0.625, 0.5035, 0.625, 0.5031, 0.625, 0.5, 0.625, 0.5, 0.625, 0.003575, 0.625, 0.003492, 0.625, 0.0, 0.625, 0.0, 0.625, 0.7465, 0.625, 0.7464, 0.625, 0.75, 0.625, 0.75, 0.625, 0.2465, 0.625, 0.2464, 0.625, 0.25, 0.625, 0.25, 0.625, 0.5036, 0.625, 0.5035, 0.625, 0.5, 0.625, 0.5, 0.625, 0.2464, 0.625, 0.125, 0.625, 0.125, 0.625, 0.25, 0.625, 0.7464, 0.625, 0.625, 0.625, 0.625, 0.625, 0.75, 0.625, 0.125, 0.625, 0.003575, 0.625, 0.0, 0.625, 0.125, 0.625, 0.625, 0.625, 0.5036, 0.625, 0.5, 0.625, 0.625, 0.625, 0.125, 0.653, 0.00367, 0.625, 0.003492, 0.625, 0.125, 0.653, 0.2463, 0.625, 0.125, 0.625, 0.125, 0.625, 0.2465, 0.4724, 0.125, 0.625, 0.125, 0.653, 0.2463, 0.4695, 0.2462, 0.4726, 0.625, 0.625, 0.625, 0.625, 0.7469, 0.4697, 0.7463, 0.625, 0.7469, 0.625, 0.625, 0.625, 0.625, 0.625, 0.7465, 0.4697, 0.5038, 0.625, 0.5031, 0.625, 0.625, 0.4726, 0.625, 0.4695, 0.003747, 0.653, 0.00367, 0.625, 0.125, 0.4724, 0.125, 0.625, 0.625, 0.625, 0.5031, 0.625, 0.5035, 0.625, 0.625, 0.625, 0.7465, 0.625, 0.625, 0.625, 0.625, 0.625, 0.7464, 0.625, 0.2465, 0.625, 0.125, 0.625, 0.125, 0.625, 0.2464, 0.625, 0.625, 0.625, 0.5035, 0.625, 0.5036, 0.625, 0.625, 0.625, 0.125, 0.625, 0.003492, 0.625, 0.003575, 0.625, 0.125, 0.4695, 0.2462, 0.4724, 0.125, 0.4724, 0.125, 0.4695, 0.2462, 0.4724, 0.125, 0.4695, 0.003747, 0.4695, 0.003747, 0.4724, 0.125, 0.625, 0.625, 0.625, 0.7464, 0.625, 0.7464, 0.625, 0.625, 0.4697, 0.7463, 0.4726, 0.625, 0.4726, 0.625, 0.4697, 0.7463, 0.4695, 0.003747, 0.653, 0.00367, 0.653, 0.00367, 0.4695, 0.003747, 0.625, 0.003575, 0.625, 0.125, 0.625, 0.125, 0.625, 0.003575, 0.625, 0.5031, 0.625, 0.5035, 0.625, 0.5035, 0.625, 0.5031, 0.653, 0.2463, 0.4695, 0.2462, 0.4695, 0.2462, 0.653, 0.2463, 0.625, 0.5051, 0.625, 0.5051, 0.625, 0.5, 0.625, 0.5, 0.625, 0.6199, 0.625, 0.5051, 0.625, 0.5, 0.625, 0.625, 0.625, 0.5051, 0.625, 0.6199, 0.625, 0.625, 0.625, 0.5, 0.625, 0.6199, 0.625, 0.6199, 0.625, 0.625, 0.625, 0.625, 0.625, 0.6053, 0.625, 0.5197, 0.625, 0.5197, 0.625, 0.6053, 0.625, 0.5051, 0.625, 0.5051, 0.625, 0.5051, 0.625, 0.5051, 0.625, 0.6199, 0.625, 0.6199, 0.625, 0.6199, 0.625, 0.6199, 0.625, 0.5051, 0.625, 0.6199, 0.625, 0.6199, 0.625, 0.5051, 0.625, 0.5197, 0.625, 0.5197, 0.625, 0.5051, 0.625, 0.5051, 0.625, 0.6053, 0.625, 0.5197, 0.625, 0.5051, 0.625, 0.6199, 0.625, 0.5197, 0.625, 0.6053, 0.625, 0.6199, 0.625, 0.5051, 0.625, 0.6053, 0.625, 0.6053, 0.625, 0.6199, 0.625, 0.6199, 0.625, 0.6006, 0.625, 0.6006, 0.625, 0.6006, 0.625, 0.6006, 0.625, 0.5197, 0.625, 0.5197, 0.625, 0.5197, 0.625, 0.5197, 0.625, 0.6053, 0.625, 0.6053, 0.625, 0.6053, 0.625, 0.6053, 0.625, 0.5197, 0.625, 0.6053, 0.625, 0.6053, 0.625, 0.5197, 0.625, 0.5244, 0.625, 0.5244, 0.625, 0.5197, 0.625, 0.5197, 0.625, 0.6006, 0.625, 0.5244, 0.625, 0.5197, 0.625, 0.6053, 0.625, 0.5244, 0.625, 0.6006, 0.625, 0.6053, 0.625, 0.5197, 0.625, 0.6006, 0.625, 0.6006, 0.625, 0.6053, 0.625, 0.6053, 0.625, 0.5244, 0.625, 0.6006, 0.625, 0.6006, 0.625, 0.5244, 0.625, 0.5244, 0.625, 0.6006, 0.625, 0.6006, 0.625, 0.5244, 0.625, 0.6006, 0.625, 0.5244, 0.625, 0.5244, 0.625, 0.6006, 0.625, 0.5244, 0.625, 0.5244, 0.625, 0.5244, 0.625, 0.5244])
me_cube.materials.append(mat_material_003)
me_cube.materials.append(mat_screen)
me_cube.materials.append(mat_rugged)
me_cube.use_remesh_fix_poles = True
me_cube.use_remesh_preserve_attributes = False
me_cube.use_mirror_vertex_groups = False
me_cube.update()
me_cylinder = bpy.data.meshes.new('Cylinder')
me_cylinder.from_pydata([(1.782e-07, 0.07014, 0.08296), (1.782e-07, 0.07014, 0.1352), (0.06187, 0.03507, 0.08296), (0.06187, 0.03507, 0.1352), (0.06187, -0.03507, 0.08296), (0.06187, -0.03507, 0.1352), (1.72e-07, -0.07014, 0.08296), (1.72e-07, -0.07014, 0.1352), (-0.06187, -0.03507, 0.08296), (-0.06187, -0.03507, 0.1352), (-0.06187, 0.03507, 0.08296), (-0.06187, 0.03507, 0.1352)], [], [(0, 1, 3, 2), (2, 3, 5, 4), (4, 5, 7, 6), (6, 7, 9, 8), (3, 1, 11, 9, 7, 5), (8, 9, 11, 10), (10, 11, 1, 0), (0, 2, 4, 6, 8, 10)])
_uv = me_cylinder.uv_layers.new(name='UVMap')
_uv.uv.foreach_set('vector', [1.0, 0.5, 1.0, 1.0, 0.8333, 1.0, 0.8333, 0.5, 0.8333, 0.5, 0.8333, 1.0, 0.6667, 1.0, 0.6667, 0.5, 0.6667, 0.5, 0.6667, 1.0, 0.5, 1.0, 0.5, 0.5, 0.5, 0.5, 0.5, 1.0, 0.3333, 1.0, 0.3333, 0.5, 0.4578, 0.37, 0.25, 0.49, 0.04215, 0.37, 0.04215, 0.13, 0.25, 0.01, 0.4578, 0.13, 0.3333, 0.5, 0.3333, 1.0, 0.1667, 1.0, 0.1667, 0.5, 0.1667, 0.5, 0.1667, 1.0, -8.941e-08, 1.0, -8.941e-08, 0.5, 0.75, 0.49, 0.9578, 0.37, 0.9578, 0.13, 0.75, 0.01, 0.5422, 0.13, 0.5422, 0.37])
me_cylinder.materials.append(mat_material_004)
me_cylinder.use_remesh_fix_poles = True
me_cylinder.use_remesh_preserve_attributes = False
me_cylinder.use_mirror_vertex_groups = False
me_cylinder.update()
me_cylinder_001 = bpy.data.meshes.new('Cylinder.001')
me_cylinder_001.from_pydata([(1.782e-07, 0.07014, 0.08296), (1.782e-07, 0.07014, 0.1352), (0.06187, 0.03507, 0.08296), (0.06187, 0.03507, 0.1352), (0.06187, -0.03507, 0.08296), (0.06187, -0.03507, 0.1352), (1.72e-07, -0.07014, 0.08296), (1.72e-07, -0.07014, 0.1352), (-0.06187, -0.03507, 0.08296), (-0.06187, -0.03507, 0.1352), (-0.06187, 0.03507, 0.08296), (-0.06187, 0.03507, 0.1352)], [], [(0, 1, 3, 2), (2, 3, 5, 4), (4, 5, 7, 6), (6, 7, 9, 8), (3, 1, 11, 9, 7, 5), (8, 9, 11, 10), (10, 11, 1, 0), (0, 2, 4, 6, 8, 10)])
_uv = me_cylinder_001.uv_layers.new(name='UVMap')
_uv.uv.foreach_set('vector', [1.0, 0.5, 1.0, 1.0, 0.8333, 1.0, 0.8333, 0.5, 0.8333, 0.5, 0.8333, 1.0, 0.6667, 1.0, 0.6667, 0.5, 0.6667, 0.5, 0.6667, 1.0, 0.5, 1.0, 0.5, 0.5, 0.5, 0.5, 0.5, 1.0, 0.3333, 1.0, 0.3333, 0.5, 0.4578, 0.37, 0.25, 0.49, 0.04215, 0.37, 0.04215, 0.13, 0.25, 0.01, 0.4578, 0.13, 0.3333, 0.5, 0.3333, 1.0, 0.1667, 1.0, 0.1667, 0.5, 0.1667, 0.5, 0.1667, 1.0, -8.941e-08, 1.0, -8.941e-08, 0.5, 0.75, 0.49, 0.9578, 0.37, 0.9578, 0.13, 0.75, 0.01, 0.5422, 0.13, 0.5422, 0.37])
me_cylinder_001.materials.append(mat_material_005)
me_cylinder_001.use_remesh_fix_poles = True
me_cylinder_001.use_remesh_preserve_attributes = False
me_cylinder_001.use_mirror_vertex_groups = False
me_cylinder_001.update()
me_cylinder_002 = bpy.data.meshes.new('Cylinder.002')
me_cylinder_002.from_pydata([(1.782e-07, 0.07014, 0.08296), (1.782e-07, 0.07014, 0.1352), (0.06187, 0.03507, 0.08296), (0.06187, 0.03507, 0.1352), (0.06187, -0.03507, 0.08296), (0.06187, -0.03507, 0.1352), (1.72e-07, -0.07014, 0.08296), (1.72e-07, -0.07014, 0.1352), (-0.06187, -0.03507, 0.08296), (-0.06187, -0.03507, 0.1352), (-0.06187, 0.03507, 0.08296), (-0.06187, 0.03507, 0.1352)], [], [(0, 1, 3, 2), (2, 3, 5, 4), (4, 5, 7, 6), (6, 7, 9, 8), (3, 1, 11, 9, 7, 5), (8, 9, 11, 10), (10, 11, 1, 0), (0, 2, 4, 6, 8, 10)])
_uv = me_cylinder_002.uv_layers.new(name='UVMap')
_uv.uv.foreach_set('vector', [1.0, 0.5, 1.0, 1.0, 0.8333, 1.0, 0.8333, 0.5, 0.8333, 0.5, 0.8333, 1.0, 0.6667, 1.0, 0.6667, 0.5, 0.6667, 0.5, 0.6667, 1.0, 0.5, 1.0, 0.5, 0.5, 0.5, 0.5, 0.5, 1.0, 0.3333, 1.0, 0.3333, 0.5, 0.4578, 0.37, 0.25, 0.49, 0.04215, 0.37, 0.04215, 0.13, 0.25, 0.01, 0.4578, 0.13, 0.3333, 0.5, 0.3333, 1.0, 0.1667, 1.0, 0.1667, 0.5, 0.1667, 0.5, 0.1667, 1.0, -8.941e-08, 1.0, -8.941e-08, 0.5, 0.75, 0.49, 0.9578, 0.37, 0.9578, 0.13, 0.75, 0.01, 0.5422, 0.13, 0.5422, 0.37])
me_cylinder_002.materials.append(mat_material_006)
me_cylinder_002.use_remesh_fix_poles = True
me_cylinder_002.use_remesh_preserve_attributes = False
me_cylinder_002.use_mirror_vertex_groups = False
me_cylinder_002.update()

# ---- objects
ob_empty = bpy.data.objects.new('Empty', None)
ob_cube = bpy.data.objects.new('Cube', me_cube)
ob_button = bpy.data.objects.new('button', me_cylinder)
ob_button_001 = bpy.data.objects.new('button.001', me_cylinder_001)
ob_button_002 = bpy.data.objects.new('button.002', me_cylinder_002)

# ---- transforms, parenting, visibility, modifiers, constraints
ob_empty.location = (0.0, 0.0, 0.0)
ob_empty.empty_display_type = 'IMAGE'
ob_empty.empty_display_size = 5.0
ob_empty.lineart.crease_threshold = 0.0
ob_cube.location = (0.0, 0.0, 0.0)
ob_cube.lineart.crease_threshold = 0.0
ob_button.location = (1.822, -0.5144, 0.0)
ob_button.lineart.crease_threshold = 0.0
ob_button_001.location = (1.822, -0.2242, 0.0)
ob_button_001.lineart.crease_threshold = 0.0
ob_button_002.location = (1.822, 0.07957, 0.0)
ob_button_002.lineart.crease_threshold = 0.0

# ---- collection membership
col_collection.objects.link(ob_empty)
col_collection.objects.link(ob_cube)
col_collection.objects.link(ob_button)
col_collection.objects.link(ob_button_001)
col_collection.objects.link(ob_button_002)

# ---- scene / render settings (as saved in the file)
scene.frame_start = 1; scene.frame_end = 250; scene.frame_set(1)
scene.render.engine = 'BLENDER_EEVEE_NEXT'
scene.cycles.use_denoising = False
scene.cycles.samples = 128
scene.cycles.sampling_pattern = 'TABULATED_SOBOL'
scene.cycles.use_adaptive_sampling = False
scene.cycles.use_light_tree = False
scene.view_settings.view_transform = 'Filmic'
bpy.context.view_layer.update()

# ---- added for rendering (the .blend has no active camera and no usable light): camera, sun
cam_auto = bpy.data.cameras.new('AutoCamera')
cam_auto.lens = 50.0
cam_auto.sensor_width = 36.0
cam_auto.clip_end = 1000.0
ob_auto_camera = bpy.data.objects.new('AutoCamera', cam_auto)
scene.collection.objects.link(ob_auto_camera)
ob_auto_camera.location = (5.00521, -5.96779, 4.00889)
ob_auto_camera.rotation_euler = (1.09748, -7.21219e-08, 0.694738)
scene.camera = ob_auto_camera
light_auto_sun = bpy.data.lights.new('AutoSun', 'SUN')
light_auto_sun.energy = 3.0
light_auto_sun.angle = 0.0523599
ob_auto_sun = bpy.data.objects.new('AutoSun', light_auto_sun)
scene.collection.objects.link(ob_auto_sun)
ob_auto_sun.rotation_euler = (0.872665, 0.174533, 0.523599)
bpy.context.view_layer.update()
